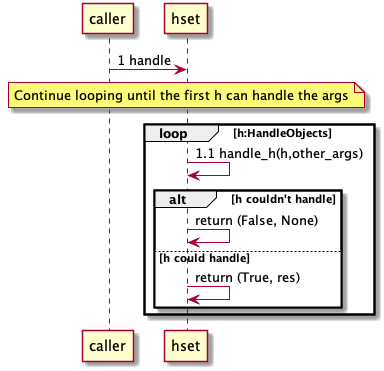

The diagram above was rendered by PlantUML. Its source (embedded in the PNG):
@startuml
participant caller
participant hset
caller -> "handler_set:DerivedFromPriorityHandleSet" as hset: 1 handle
note over hset
   Continue looping until the first h can handle the args
end note
loop h:HandleObjects
    hset -> hset : 1.1 handle_h(h,other_args)
    alt h couldn't handle
       hset -> hset: return (False, None)
    else h could handle
       hset -> hset: return (True, res)
    end
end

@enduml